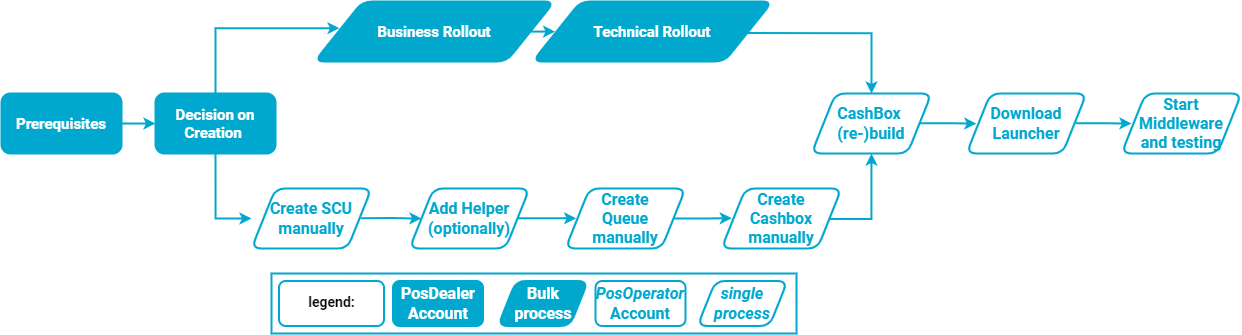

The diagram above was exported from draw.io. Its source (the exported page's mxGraphModel, read from the mxfile embedded in the PNG):
<mxGraphModel dx="1693" dy="1008" grid="1" gridSize="10" guides="1" tooltips="1" connect="1" arrows="1" fold="1" page="1" pageScale="1" pageWidth="1169" pageHeight="827" math="0" shadow="0">
  <root>
    <mxCell id="0" />
    <mxCell id="1" parent="0" />
    <mxCell id="2" style="edgeStyle=orthogonalEdgeStyle;shape=connector;rounded=0;orthogonalLoop=1;jettySize=auto;html=1;entryX=0;entryY=0.5;entryDx=0;entryDy=0;labelBackgroundColor=default;fontFamily=Roboto;fontSize=24;fontColor=#00A7CE;endArrow=classic;strokeColor=#00A7CE;strokeWidth=2;" edge="1" source="3" target="21" parent="1">
      <mxGeometry relative="1" as="geometry">
        <mxPoint x="150.12000000000012" y="194.01999999999998" as="targetPoint" />
      </mxGeometry>
    </mxCell>
    <mxCell id="3" value="Prerequisites" style="whiteSpace=wrap;html=1;rounded=1;fontFamily=Roboto;fontSize=15;fontColor=#FFFFFF;strokeColor=#00A7CE;fillColor=#00A7CE;fontStyle=1;strokeWidth=2;" vertex="1" parent="1">
      <mxGeometry x="10" y="160" width="120" height="60" as="geometry" />
    </mxCell>
    <mxCell id="4" style="edgeStyle=orthogonalEdgeStyle;shape=connector;rounded=0;orthogonalLoop=1;jettySize=auto;html=1;entryX=0.094;entryY=0.489;entryDx=0;entryDy=0;entryPerimeter=0;labelBackgroundColor=default;fontFamily=Roboto;fontSize=24;fontColor=#FFFFFF;endArrow=classic;strokeColor=#00A7CE;strokeWidth=2;exitX=0.894;exitY=0.501;exitDx=0;exitDy=0;exitPerimeter=0;" edge="1" source="5" target="8" parent="1">
      <mxGeometry relative="1" as="geometry" />
    </mxCell>
    <mxCell id="5" value="Business Rollout" style="shape=parallelogram;whiteSpace=wrap;html=1;rounded=1;fontFamily=Roboto;fontStyle=1;fontSize=15;fontColor=#FFFFFF;strokeColor=#00A7CE;strokeWidth=2;labelBackgroundColor=none;fillColor=#00A8CE;" vertex="1" parent="1">
      <mxGeometry x="323" y="68" width="240" height="60" as="geometry" />
    </mxCell>
    <mxCell id="6" value="" style="edgeStyle=orthogonalEdgeStyle;shape=connector;rounded=0;orthogonalLoop=1;jettySize=auto;html=1;labelBackgroundColor=default;fontFamily=Roboto;fontSize=24;fontColor=#00A7CE;endArrow=classic;strokeColor=#00A7CE;strokeWidth=2;entryX=0;entryY=0.5;entryDx=0;entryDy=0;exitX=0.5;exitY=1;exitDx=0;exitDy=0;" edge="1" source="21" target="10" parent="1">
      <mxGeometry relative="1" as="geometry" />
    </mxCell>
    <mxCell id="7" style="edgeStyle=orthogonalEdgeStyle;shape=connector;rounded=0;orthogonalLoop=1;jettySize=auto;html=1;entryX=0.5;entryY=0;entryDx=0;entryDy=0;labelBackgroundColor=default;fontFamily=Roboto;fontSize=24;fontColor=#00A7CE;endArrow=classic;strokeColor=#00A7CE;strokeWidth=2;exitX=0.89;exitY=0.526;exitDx=0;exitDy=0;exitPerimeter=0;" edge="1" source="8" target="16" parent="1">
      <mxGeometry relative="1" as="geometry" />
    </mxCell>
    <mxCell id="8" value="Technical Rollout" style="shape=parallelogram;whiteSpace=wrap;html=1;rounded=1;fontFamily=Roboto;fontStyle=1;fontSize=15;fontColor=#FFFFFF;strokeColor=#00A7CE;strokeWidth=2;labelBackgroundColor=none;fillColor=#00A8CE;" vertex="1" parent="1">
      <mxGeometry x="541" y="68" width="240" height="60" as="geometry" />
    </mxCell>
    <mxCell id="9" style="edgeStyle=orthogonalEdgeStyle;shape=connector;rounded=0;orthogonalLoop=1;jettySize=auto;html=1;entryX=0.1;entryY=0.5;entryDx=0;entryDy=0;entryPerimeter=0;labelBackgroundColor=default;fontFamily=Roboto;fontSize=16;fontColor=#FFFFFF;endArrow=classic;strokeColor=#00A7CE;strokeWidth=2;exitX=0.913;exitY=0.494;exitDx=0;exitDy=0;exitPerimeter=0;" edge="1" source="10" target="22" parent="1">
      <mxGeometry relative="1" as="geometry" />
    </mxCell>
    <mxCell id="10" value="Create SCU manually" style="shape=parallelogram;whiteSpace=wrap;html=1;rounded=1;fontFamily=Roboto;fontStyle=1;fontSize=16;fontColor=#00A7CE;strokeColor=#00A7CE;strokeWidth=2;" vertex="1" parent="1">
      <mxGeometry x="260" y="255" width="120" height="60" as="geometry" />
    </mxCell>
    <mxCell id="11" value="" style="edgeStyle=orthogonalEdgeStyle;shape=connector;rounded=0;orthogonalLoop=1;jettySize=auto;html=1;labelBackgroundColor=default;fontFamily=Roboto;fontSize=24;fontColor=#00A7CE;endArrow=classic;strokeColor=#00A7CE;strokeWidth=2;exitX=0.905;exitY=0.498;exitDx=0;exitDy=0;exitPerimeter=0;entryX=0.086;entryY=0.494;entryDx=0;entryDy=0;entryPerimeter=0;" edge="1" source="12" target="14" parent="1">
      <mxGeometry relative="1" as="geometry" />
    </mxCell>
    <mxCell id="12" value="&lt;div&gt;Create&lt;br&gt;Queue&lt;/div&gt;&lt;div&gt;manually&lt;/div&gt;" style="shape=parallelogram;whiteSpace=wrap;html=1;rounded=1;fontFamily=Roboto;fontStyle=1;fontSize=16;fontColor=#00A7CE;strokeColor=#00A7CE;strokeWidth=2;" vertex="1" parent="1">
      <mxGeometry x="574" y="255" width="120" height="60" as="geometry" />
    </mxCell>
    <mxCell id="13" value="" style="edgeStyle=orthogonalEdgeStyle;shape=connector;rounded=0;orthogonalLoop=1;jettySize=auto;html=1;labelBackgroundColor=default;fontFamily=Roboto;fontSize=24;fontColor=#00A7CE;endArrow=classic;strokeColor=#00A7CE;strokeWidth=2;exitX=0.886;exitY=0.507;exitDx=0;exitDy=0;exitPerimeter=0;" edge="1" source="14" target="16" parent="1">
      <mxGeometry relative="1" as="geometry">
        <Array as="points">
          <mxPoint x="880" y="285" />
        </Array>
      </mxGeometry>
    </mxCell>
    <mxCell id="14" value="&lt;div&gt;Create&lt;br&gt;Cashbox&lt;/div&gt;&lt;div&gt;manually&lt;/div&gt;" style="shape=parallelogram;whiteSpace=wrap;html=1;rounded=1;fontFamily=Roboto;fontStyle=1;fontSize=16;fontColor=#00A7CE;strokeColor=#00A7CE;strokeWidth=2;" vertex="1" parent="1">
      <mxGeometry x="730" y="255" width="120" height="60" as="geometry" />
    </mxCell>
    <mxCell id="15" value="" style="edgeStyle=orthogonalEdgeStyle;shape=connector;rounded=0;orthogonalLoop=1;jettySize=auto;html=1;labelBackgroundColor=default;fontFamily=Roboto;fontSize=24;fontColor=#00A7CE;endArrow=classic;strokeColor=#00A7CE;strokeWidth=2;exitX=0.905;exitY=0.496;exitDx=0;exitDy=0;exitPerimeter=0;entryX=0.082;entryY=0.503;entryDx=0;entryDy=0;entryPerimeter=0;" edge="1" source="16" target="18" parent="1">
      <mxGeometry relative="1" as="geometry" />
    </mxCell>
    <mxCell id="16" value="CashBox &lt;br&gt;(re-)build" style="shape=parallelogram;whiteSpace=wrap;html=1;rounded=1;fontFamily=Roboto;fontStyle=1;fontSize=16;fontColor=#00A7CE;strokeColor=#00A7CE;strokeWidth=2;" vertex="1" parent="1">
      <mxGeometry x="820" y="160" width="120" height="60" as="geometry" />
    </mxCell>
    <mxCell id="17" value="" style="edgeStyle=orthogonalEdgeStyle;shape=connector;rounded=0;orthogonalLoop=1;jettySize=auto;html=1;labelBackgroundColor=default;fontFamily=Roboto;fontSize=24;fontColor=#00A7CE;endArrow=classic;strokeColor=#00A7CE;strokeWidth=2;exitX=0.91;exitY=0.496;exitDx=0;exitDy=0;exitPerimeter=0;entryX=0.083;entryY=0.5;entryDx=0;entryDy=0;entryPerimeter=0;" edge="1" source="18" target="23" parent="1">
      <mxGeometry relative="1" as="geometry" />
    </mxCell>
    <mxCell id="18" value="Download Launcher" style="shape=parallelogram;whiteSpace=wrap;html=1;rounded=1;fontFamily=Roboto;fontStyle=1;fontSize=16;fontColor=#00A7CE;strokeColor=#00A7CE;strokeWidth=2;" vertex="1" parent="1">
      <mxGeometry x="975" y="160" width="120" height="60" as="geometry" />
    </mxCell>
    <mxCell id="19" style="edgeStyle=orthogonalEdgeStyle;shape=connector;rounded=0;orthogonalLoop=1;jettySize=auto;html=1;labelBackgroundColor=default;fontFamily=Roboto;fontSize=24;fontColor=#00A7CE;endArrow=classic;strokeColor=#00A7CE;strokeWidth=2;exitX=0.902;exitY=0.497;exitDx=0;exitDy=0;exitPerimeter=0;entryX=0.089;entryY=0.497;entryDx=0;entryDy=0;entryPerimeter=0;" edge="1" source="22" target="12" parent="1">
      <mxGeometry relative="1" as="geometry">
        <mxPoint x="539" y="285.02857142857135" as="sourcePoint" />
        <mxPoint x="580" y="285" as="targetPoint" />
      </mxGeometry>
    </mxCell>
    <mxCell id="20" style="edgeStyle=orthogonalEdgeStyle;shape=connector;rounded=0;orthogonalLoop=1;jettySize=auto;html=1;labelBackgroundColor=default;fontFamily=Roboto;fontSize=24;fontColor=#00A7CE;endArrow=classic;strokeColor=#00A7CE;strokeWidth=2;exitX=0.5;exitY=0;exitDx=0;exitDy=0;entryX=0.104;entryY=0.445;entryDx=0;entryDy=0;entryPerimeter=0;" edge="1" source="21" target="5" parent="1">
      <mxGeometry relative="1" as="geometry">
        <mxPoint x="320" y="90" as="targetPoint" />
        <Array as="points">
          <mxPoint x="224" y="95" />
        </Array>
      </mxGeometry>
    </mxCell>
    <mxCell id="21" value="Decision on Creation&amp;nbsp;" style="whiteSpace=wrap;html=1;fontSize=15;fontFamily=Roboto;fillColor=#00A7CE;strokeColor=#00A7CE;fontColor=#FFFFFF;rounded=1;fontStyle=1;strokeWidth=2;" vertex="1" parent="1">
      <mxGeometry x="164" y="160" width="120" height="60" as="geometry" />
    </mxCell>
    <mxCell id="22" value="Add Helper&lt;br&gt;(optionally)" style="shape=parallelogram;whiteSpace=wrap;html=1;rounded=1;fontFamily=Roboto;fontStyle=1;fontSize=16;fontColor=#00A7CE;strokeColor=#00A7CE;strokeWidth=2;" vertex="1" parent="1">
      <mxGeometry x="418" y="255" width="120" height="60" as="geometry" />
    </mxCell>
    <mxCell id="23" value="&lt;div&gt;Start Middleware&lt;/div&gt;&lt;div&gt;and testing&lt;/div&gt;" style="shape=parallelogram;whiteSpace=wrap;html=1;rounded=1;fontFamily=Roboto;fontStyle=1;fontSize=16;fontColor=#00A7CE;strokeColor=#00A7CE;strokeWidth=2;" vertex="1" parent="1">
      <mxGeometry x="1130" y="160" width="120" height="60" as="geometry" />
    </mxCell>
    <mxCell id="24" value="" style="rounded=0;whiteSpace=wrap;html=1;fillColor=none;strokeWidth=2;strokeColor=#00A7CE;aspect=fixed;" vertex="1" parent="1">
      <mxGeometry x="280" y="340" width="525" height="60" as="geometry" />
    </mxCell>
    <mxCell id="25" value="&lt;span style=&quot;font-size: 16px;&quot;&gt;PosDealer&lt;br style=&quot;font-size: 16px;&quot;&gt;Account&lt;/span&gt;" style="whiteSpace=wrap;html=1;rounded=1;fontFamily=Roboto;fontSize=16;fontColor=#FFFFFF;strokeColor=#00A7CE;fillColor=#00A7CE;strokeWidth=2;fontStyle=1" vertex="1" parent="1">
      <mxGeometry x="401.4999999999999" y="347.49918918918917" width="90" height="45" as="geometry" />
    </mxCell>
    <mxCell id="26" value="&lt;i style=&quot;font-size: 16px;&quot;&gt;PosOperator&lt;br style=&quot;font-size: 16px;&quot;&gt;&lt;/i&gt;Account" style="whiteSpace=wrap;html=1;rounded=1;fontFamily=Roboto;fontStyle=1;fontSize=16;fontColor=#00A7CE;strokeColor=#00A7CE;strokeWidth=2;" vertex="1" parent="1">
      <mxGeometry x="604" y="347.49918918918917" width="90" height="45" as="geometry" />
    </mxCell>
    <mxCell id="27" value="&lt;font style=&quot;font-size: 14px;&quot;&gt;legend:&lt;/font&gt;" style="whiteSpace=wrap;html=1;rounded=1;fontFamily=Roboto;fontStyle=1;fontSize=14;strokeWidth=2;strokeColor=#00A7CE;" vertex="1" parent="1">
      <mxGeometry x="287.5" y="347.49918918918917" width="105" height="45" as="geometry" />
    </mxCell>
    <mxCell id="28" value="Bulk&lt;br style=&quot;font-size: 16px;&quot;&gt;process" style="shape=parallelogram;whiteSpace=wrap;html=1;rounded=1;fontFamily=Roboto;fontStyle=1;fontSize=16;fontColor=#FFFFFF;strokeColor=#00A7CE;strokeWidth=2;labelBackgroundColor=none;fillColor=#00A8CE;" vertex="1" parent="1">
      <mxGeometry x="506.50000000000017" y="347.49918918918917" width="90" height="45" as="geometry" />
    </mxCell>
    <mxCell id="29" value="&lt;i style=&quot;font-size: 16px;&quot;&gt;single&lt;br style=&quot;font-size: 16px;&quot;&gt;process&lt;/i&gt;" style="shape=parallelogram;whiteSpace=wrap;html=1;rounded=1;fontFamily=Roboto;fontStyle=1;fontSize=16;fontColor=#00A7CE;strokeColor=#00A7CE;strokeWidth=2;" vertex="1" parent="1">
      <mxGeometry x="706.0000000000001" y="347.49918918918917" width="90" height="45" as="geometry" />
    </mxCell>
  </root>
</mxGraphModel>